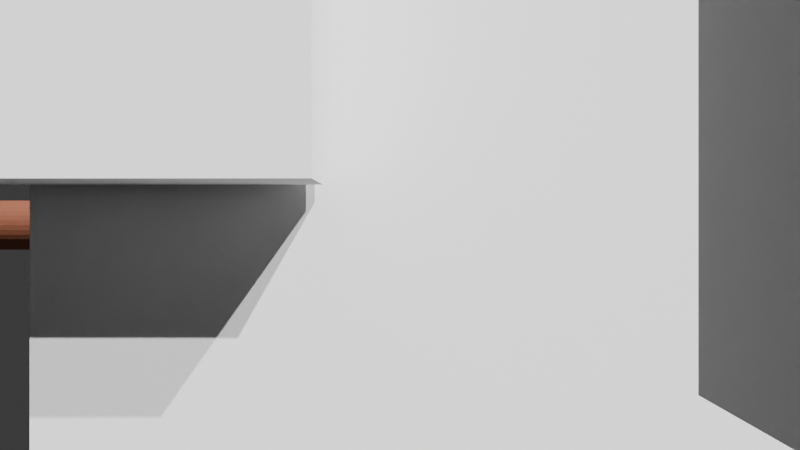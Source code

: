 # Source: scene.blend  (saved by Blender 5.1.30; exported with 4.5.12 LTS)
import bpy
from mathutils import Matrix  # noqa: F401  (used for matrix-valued properties, if any)

bpy.ops.wm.read_factory_settings(use_empty=True)
scene = bpy.context.scene
scene.name = 'Scene'

# ---- collections
col_collection = bpy.data.collections.new('Collection'); scene.collection.children.link(col_collection)

# ---- materials (node trees are filled in below, after node groups)
mat_mat_pipe_main = bpy.data.materials.new('Mat_Pipe_Main')
mat_mat_pipe_branch = bpy.data.materials.new('Mat_Pipe_Branch')

# ---- material node trees
mat_mat_pipe_main.use_nodes = True; mat_mat_pipe_main.node_tree.nodes.clear()
_N = mat_mat_pipe_main.node_tree.nodes; _L = mat_mat_pipe_main.node_tree.links
n0 = _N.new('ShaderNodeBsdfPrincipled'); n0.name = 'Principled BSDF'; n0.location = (-200, 100)
n0.inputs[0].default_value = (0.3, 0.1, 0.05, 1.0)
n0.inputs[1].default_value = 0.002856
n0.inputs[2].default_value = 0.7541
n1 = _N.new('ShaderNodeOutputMaterial'); n1.name = 'Material Output'; n1.location = (200, 100)
_L.new(n0.outputs[0], n1.inputs[0])
n1.is_active_output = True
mat_mat_pipe_branch.use_nodes = True; mat_mat_pipe_branch.node_tree.nodes.clear()
_N = mat_mat_pipe_branch.node_tree.nodes; _L = mat_mat_pipe_branch.node_tree.links
n0 = _N.new('ShaderNodeBsdfPrincipled'); n0.name = 'Principled BSDF'; n0.location = (-200, 100)
n0.inputs[2].default_value = 0.4218
n1 = _N.new('ShaderNodeOutputMaterial'); n1.name = 'Material Output'; n1.location = (200, 100)
_L.new(n0.outputs[0], n1.inputs[0])
n1.is_active_output = True

# ---- world
world_world = bpy.data.worlds.new('World'); scene.world = world_world
world_world.use_nodes = True; world_world.node_tree.nodes.clear()
_N = world_world.node_tree.nodes; _L = world_world.node_tree.links
n0 = _N.new('ShaderNodeOutputWorld'); n0.name = 'World Output'; n0.location = (200, 100)
n1 = _N.new('ShaderNodeBackground'); n1.name = 'Background'; n1.location = (-200, 100)
n1.inputs[0].default_value = (0.05088, 0.05088, 0.05088, 1.0)
_L.new(n1.outputs[0], n0.inputs[0])
n0.is_active_output = True
world_world.color = (0.05088, 0.05088, 0.05088)
world_world.sun_shadow_jitter_overblur = 0.0

# ---- cameras
cam_camera_001 = bpy.data.cameras.new('Camera.001')

# ---- lights
light_sun = bpy.data.lights.new('Sun', 'SUN')
light_sun.energy = 4.839
light_sun_001 = bpy.data.lights.new('Sun.001', 'SUN')
light_sun_001.energy = 4.739
light_point = bpy.data.lights.new('Point', 'POINT')
light_point.color = (0.9565, 0.9066, 0.9961)
light_point.energy = 488.3

# ---- meshes
me_cylinder = bpy.data.meshes.new('Cylinder')
me_cylinder.from_pydata([(0.0, 0.05542, -2.192), (0.0, 0.05542, 2.192), (0.01081, 0.05435, -2.192), (0.01081, 0.05435, 2.192), (0.02121, 0.0512, -2.192), (0.02121, 0.0512, 2.192), (0.03079, 0.04608, -2.192), (0.03079, 0.04608, 2.192), (0.03919, 0.03919, -2.192), (0.03919, 0.03919, 2.192), (0.04608, 0.03079, -2.192), (0.04608, 0.03079, 2.192), (0.0512, 0.02121, -2.192), (0.0512, 0.02121, 2.192), (0.05435, 0.01081, -2.192), (0.05435, 0.01081, 2.192), (0.05542, 0.0, -2.192), (0.05542, 0.0, 2.192), (0.05435, -0.01081, -2.192), (0.05435, -0.01081, 2.192), (0.0512, -0.02121, -2.192), (0.0512, -0.02121, 2.192), (0.04608, -0.03079, -2.192), (0.04608, -0.03079, 2.192), (0.03919, -0.03919, -2.192), (0.03919, -0.03919, 2.192), (0.03079, -0.04608, -2.192), (0.03079, -0.04608, 2.192), (0.02121, -0.0512, -2.192), (0.02121, -0.0512, 2.192), (0.01081, -0.05435, -2.192), (0.01081, -0.05435, 2.192), (0.0, -0.05542, -2.192), (0.0, -0.05542, 2.192), (-0.01081, -0.05435, -2.192), (-0.01081, -0.05435, 2.192), (-0.02121, -0.0512, -2.192), (-0.02121, -0.0512, 2.192), (-0.03079, -0.04608, -2.192), (-0.03079, -0.04608, 2.192), (-0.03919, -0.03919, -2.192), (-0.03919, -0.03919, 2.192), (-0.04608, -0.03079, -2.192), (-0.04608, -0.03079, 2.192), (-0.0512, -0.02121, -2.192), (-0.0512, -0.02121, 2.192), (-0.05435, -0.01081, -2.192), (-0.05435, -0.01081, 2.192), (-0.05542, 0.0, -2.192), (-0.05542, 0.0, 2.192), (-0.05435, 0.01081, -2.192), (-0.05435, 0.01081, 2.192), (-0.0512, 0.02121, -2.192), (-0.0512, 0.02121, 2.192), (-0.04608, 0.03079, -2.192), (-0.04608, 0.03079, 2.192), (-0.03919, 0.03919, -2.192), (-0.03919, 0.03919, 2.192), (-0.03079, 0.04608, -2.192), (-0.03079, 0.04608, 2.192), (-0.02121, 0.0512, -2.192), (-0.02121, 0.0512, 2.192), (-0.01081, 0.05435, -2.192), (-0.01081, 0.05435, 2.192)], [], [(0, 1, 3, 2), (2, 3, 5, 4), (4, 5, 7, 6), (6, 7, 9, 8), (8, 9, 11, 10), (10, 11, 13, 12), (12, 13, 15, 14), (14, 15, 17, 16), (16, 17, 19, 18), (18, 19, 21, 20), (20, 21, 23, 22), (22, 23, 25, 24), (24, 25, 27, 26), (26, 27, 29, 28), (28, 29, 31, 30), (30, 31, 33, 32), (32, 33, 35, 34), (34, 35, 37, 36), (36, 37, 39, 38), (38, 39, 41, 40), (40, 41, 43, 42), (42, 43, 45, 44), (44, 45, 47, 46), (46, 47, 49, 48), (48, 49, 51, 50), (50, 51, 53, 52), (52, 53, 55, 54), (54, 55, 57, 56), (56, 57, 59, 58), (58, 59, 61, 60), (3, 1, 63, 61, 59, 57, 55, 53, 51, 49, 47, 45, 43, 41, 39, 37, 35, 33, 31, 29, 27, 25, 23, 21, 19, 17, 15, 13, 11, 9, 7, 5), (60, 61, 63, 62), (62, 63, 1, 0), (0, 2, 4, 6, 8, 10, 12, 14, 16, 18, 20, 22, 24, 26, 28, 30, 32, 34, 36, 38, 40, 42, 44, 46, 48, 50, 52, 54, 56, 58, 60, 62)])
_uv = me_cylinder.uv_layers.new(name='UVMap')
_uv.uv.foreach_set('vector', [1.0, 0.5, 1.0, 1.0, 0.9688, 1.0, 0.9688, 0.5, 0.9688, 0.5, 0.9688, 1.0, 0.9375, 1.0, 0.9375, 0.5, 0.9375, 0.5, 0.9375, 1.0, 0.9062, 1.0, 0.9062, 0.5, 0.9062, 0.5, 0.9062, 1.0, 0.875, 1.0, 0.875, 0.5, 0.875, 0.5, 0.875, 1.0, 0.8438, 1.0, 0.8438, 0.5, 0.8438, 0.5, 0.8438, 1.0, 0.8125, 1.0, 0.8125, 0.5, 0.8125, 0.5, 0.8125, 1.0, 0.7812, 1.0, 0.7812, 0.5, 0.7812, 0.5, 0.7812, 1.0, 0.75, 1.0, 0.75, 0.5, 0.75, 0.5, 0.75, 1.0, 0.7188, 1.0, 0.7188, 0.5, 0.7188, 0.5, 0.7188, 1.0, 0.6875, 1.0, 0.6875, 0.5, 0.6875, 0.5, 0.6875, 1.0, 0.6562, 1.0, 0.6562, 0.5, 0.6562, 0.5, 0.6562, 1.0, 0.625, 1.0, 0.625, 0.5, 0.625, 0.5, 0.625, 1.0, 0.5938, 1.0, 0.5938, 0.5, 0.5938, 0.5, 0.5938, 1.0, 0.5625, 1.0, 0.5625, 0.5, 0.5625, 0.5, 0.5625, 1.0, 0.5312, 1.0, 0.5312, 0.5, 0.5312, 0.5, 0.5312, 1.0, 0.5, 1.0, 0.5, 0.5, 0.5, 0.5, 0.5, 1.0, 0.4688, 1.0, 0.4688, 0.5, 0.4688, 0.5, 0.4688, 1.0, 0.4375, 1.0, 0.4375, 0.5, 0.4375, 0.5, 0.4375, 1.0, 0.4062, 1.0, 0.4062, 0.5, 0.4062, 0.5, 0.4062, 1.0, 0.375, 1.0, 0.375, 0.5, 0.375, 0.5, 0.375, 1.0, 0.3438, 1.0, 0.3438, 0.5, 0.3438, 0.5, 0.3438, 1.0, 0.3125, 1.0, 0.3125, 0.5, 0.3125, 0.5, 0.3125, 1.0, 0.2812, 1.0, 0.2812, 0.5, 0.2812, 0.5, 0.2812, 1.0, 0.25, 1.0, 0.25, 0.5, 0.25, 0.5, 0.25, 1.0, 0.2188, 1.0, 0.2188, 0.5, 0.2188, 0.5, 0.2188, 1.0, 0.1875, 1.0, 0.1875, 0.5, 0.1875, 0.5, 0.1875, 1.0, 0.1562, 1.0, 0.1562, 0.5, 0.1562, 0.5, 0.1562, 1.0, 0.125, 1.0, 0.125, 0.5, 0.125, 0.5, 0.125, 1.0, 0.09375, 1.0, 0.09375, 0.5, 0.09375, 0.5, 0.09375, 1.0, 0.0625, 1.0, 0.0625, 0.5, 0.2968, 0.4854, 0.25, 0.49, 0.2032, 0.4854, 0.1582, 0.4717, 0.1167, 0.4496, 0.08029, 0.4197, 0.05045, 0.3833, 0.02827, 0.3418, 0.01461, 0.2968, 0.01, 0.25, 0.01461, 0.2032, 0.02827, 0.1582, 0.05045, 0.1167, 0.08029, 0.08029, 0.1167, 0.05045, 0.1582, 0.02827, 0.2032, 0.01461, 0.25, 0.01, 0.2968, 0.01461, 0.3418, 0.02827, 0.3833, 0.05045, 0.4197, 0.08029, 0.4496, 0.1167, 0.4717, 0.1582, 0.4854, 0.2032, 0.49, 0.25, 0.4854, 0.2968, 0.4717, 0.3418, 0.4496, 0.3833, 0.4197, 0.4197, 0.3833, 0.4496, 0.3418, 0.4717, 0.0625, 0.5, 0.0625, 1.0, 0.03125, 1.0, 0.03125, 0.5, 0.03125, 0.5, 0.03125, 1.0, 0.0, 1.0, 0.0, 0.5, 0.75, 0.49, 0.7968, 0.4854, 0.8418, 0.4717, 0.8833, 0.4496, 0.9197, 0.4197, 0.9496, 0.3833, 0.9717, 0.3418, 0.9854, 0.2968, 0.99, 0.25, 0.9854, 0.2032, 0.9717, 0.1582, 0.9496, 0.1167, 0.9197, 0.08029, 0.8833, 0.05045, 0.8418, 0.02827, 0.7968, 0.01461, 0.75, 0.01, 0.7032, 0.01461, 0.6582, 0.02827, 0.6167, 0.05045, 0.5803, 0.08029, 0.5504, 0.1167, 0.5283, 0.1582, 0.5146, 0.2032, 0.51, 0.25, 0.5146, 0.2968, 0.5283, 0.3418, 0.5504, 0.3833, 0.5803, 0.4197, 0.6167, 0.4496, 0.6582, 0.4717, 0.7032, 0.4854])
me_cylinder.materials.append(mat_mat_pipe_main)
me_cylinder.update()
me_cylinder_001 = bpy.data.meshes.new('Cylinder.001')
me_cylinder_001.from_pydata([(0.0, 0.03015, -2.283), (0.0, 0.03015, 2.283), (0.005883, 0.02958, -2.283), (0.005883, 0.02958, 2.283), (0.01154, 0.02786, -2.283), (0.01154, 0.02786, 2.283), (0.01675, 0.02507, -2.283), (0.01675, 0.02507, 2.283), (0.02132, 0.02132, -2.283), (0.02132, 0.02132, 2.283), (0.02507, 0.01675, -2.283), (0.02507, 0.01675, 2.283), (0.02786, 0.01154, -2.283), (0.02786, 0.01154, 2.283), (0.02958, 0.005883, -2.283), (0.02958, 0.005883, 2.283), (0.03015, 0.0, -2.283), (0.03015, 0.0, 2.283), (0.02958, -0.005883, -2.283), (0.02958, -0.005883, 2.283), (0.02786, -0.01154, -2.283), (0.02786, -0.01154, 2.283), (0.02507, -0.01675, -2.283), (0.02507, -0.01675, 2.283), (0.02132, -0.02132, -2.283), (0.02132, -0.02132, 2.283), (0.01675, -0.02507, -2.283), (0.01675, -0.02507, 2.283), (0.01154, -0.02786, -2.283), (0.01154, -0.02786, 2.283), (0.005883, -0.02958, -2.283), (0.005883, -0.02958, 2.283), (0.0, -0.03015, -2.283), (0.0, -0.03015, 2.283), (-0.005883, -0.02958, -2.283), (-0.005883, -0.02958, 2.283), (-0.01154, -0.02786, -2.283), (-0.01154, -0.02786, 2.283), (-0.01675, -0.02507, -2.283), (-0.01675, -0.02507, 2.283), (-0.02132, -0.02132, -2.283), (-0.02132, -0.02132, 2.283), (-0.02507, -0.01675, -2.283), (-0.02507, -0.01675, 2.283), (-0.02786, -0.01154, -2.283), (-0.02786, -0.01154, 2.283), (-0.02958, -0.005883, -2.283), (-0.02958, -0.005883, 2.283), (-0.03015, 0.0, -2.283), (-0.03015, 0.0, 2.283), (-0.02958, 0.005883, -2.283), (-0.02958, 0.005883, 2.283), (-0.02786, 0.01154, -2.283), (-0.02786, 0.01154, 2.283), (-0.02507, 0.01675, -2.283), (-0.02507, 0.01675, 2.283), (-0.02132, 0.02132, -2.283), (-0.02132, 0.02132, 2.283), (-0.01675, 0.02507, -2.283), (-0.01675, 0.02507, 2.283), (-0.01154, 0.02786, -2.283), (-0.01154, 0.02786, 2.283), (-0.005883, 0.02958, -2.283), (-0.005883, 0.02958, 2.283)], [], [(0, 1, 3, 2), (2, 3, 5, 4), (4, 5, 7, 6), (6, 7, 9, 8), (8, 9, 11, 10), (10, 11, 13, 12), (12, 13, 15, 14), (14, 15, 17, 16), (16, 17, 19, 18), (18, 19, 21, 20), (20, 21, 23, 22), (22, 23, 25, 24), (24, 25, 27, 26), (26, 27, 29, 28), (28, 29, 31, 30), (30, 31, 33, 32), (32, 33, 35, 34), (34, 35, 37, 36), (36, 37, 39, 38), (38, 39, 41, 40), (40, 41, 43, 42), (42, 43, 45, 44), (44, 45, 47, 46), (46, 47, 49, 48), (48, 49, 51, 50), (50, 51, 53, 52), (52, 53, 55, 54), (54, 55, 57, 56), (56, 57, 59, 58), (58, 59, 61, 60), (3, 1, 63, 61, 59, 57, 55, 53, 51, 49, 47, 45, 43, 41, 39, 37, 35, 33, 31, 29, 27, 25, 23, 21, 19, 17, 15, 13, 11, 9, 7, 5), (60, 61, 63, 62), (62, 63, 1, 0), (0, 2, 4, 6, 8, 10, 12, 14, 16, 18, 20, 22, 24, 26, 28, 30, 32, 34, 36, 38, 40, 42, 44, 46, 48, 50, 52, 54, 56, 58, 60, 62)])
_uv = me_cylinder_001.uv_layers.new(name='UVMap')
_uv.uv.foreach_set('vector', [1.0, 0.5, 1.0, 1.0, 0.9688, 1.0, 0.9688, 0.5, 0.9688, 0.5, 0.9688, 1.0, 0.9375, 1.0, 0.9375, 0.5, 0.9375, 0.5, 0.9375, 1.0, 0.9062, 1.0, 0.9062, 0.5, 0.9062, 0.5, 0.9062, 1.0, 0.875, 1.0, 0.875, 0.5, 0.875, 0.5, 0.875, 1.0, 0.8438, 1.0, 0.8438, 0.5, 0.8438, 0.5, 0.8438, 1.0, 0.8125, 1.0, 0.8125, 0.5, 0.8125, 0.5, 0.8125, 1.0, 0.7812, 1.0, 0.7812, 0.5, 0.7812, 0.5, 0.7812, 1.0, 0.75, 1.0, 0.75, 0.5, 0.75, 0.5, 0.75, 1.0, 0.7188, 1.0, 0.7188, 0.5, 0.7188, 0.5, 0.7188, 1.0, 0.6875, 1.0, 0.6875, 0.5, 0.6875, 0.5, 0.6875, 1.0, 0.6562, 1.0, 0.6562, 0.5, 0.6562, 0.5, 0.6562, 1.0, 0.625, 1.0, 0.625, 0.5, 0.625, 0.5, 0.625, 1.0, 0.5938, 1.0, 0.5938, 0.5, 0.5938, 0.5, 0.5938, 1.0, 0.5625, 1.0, 0.5625, 0.5, 0.5625, 0.5, 0.5625, 1.0, 0.5312, 1.0, 0.5312, 0.5, 0.5312, 0.5, 0.5312, 1.0, 0.5, 1.0, 0.5, 0.5, 0.5, 0.5, 0.5, 1.0, 0.4688, 1.0, 0.4688, 0.5, 0.4688, 0.5, 0.4688, 1.0, 0.4375, 1.0, 0.4375, 0.5, 0.4375, 0.5, 0.4375, 1.0, 0.4062, 1.0, 0.4062, 0.5, 0.4062, 0.5, 0.4062, 1.0, 0.375, 1.0, 0.375, 0.5, 0.375, 0.5, 0.375, 1.0, 0.3438, 1.0, 0.3438, 0.5, 0.3438, 0.5, 0.3438, 1.0, 0.3125, 1.0, 0.3125, 0.5, 0.3125, 0.5, 0.3125, 1.0, 0.2812, 1.0, 0.2812, 0.5, 0.2812, 0.5, 0.2812, 1.0, 0.25, 1.0, 0.25, 0.5, 0.25, 0.5, 0.25, 1.0, 0.2188, 1.0, 0.2188, 0.5, 0.2188, 0.5, 0.2188, 1.0, 0.1875, 1.0, 0.1875, 0.5, 0.1875, 0.5, 0.1875, 1.0, 0.1562, 1.0, 0.1562, 0.5, 0.1562, 0.5, 0.1562, 1.0, 0.125, 1.0, 0.125, 0.5, 0.125, 0.5, 0.125, 1.0, 0.09375, 1.0, 0.09375, 0.5, 0.09375, 0.5, 0.09375, 1.0, 0.0625, 1.0, 0.0625, 0.5, 0.2968, 0.4854, 0.25, 0.49, 0.2032, 0.4854, 0.1582, 0.4717, 0.1167, 0.4496, 0.08029, 0.4197, 0.05045, 0.3833, 0.02827, 0.3418, 0.01461, 0.2968, 0.01, 0.25, 0.01461, 0.2032, 0.02827, 0.1582, 0.05045, 0.1167, 0.08029, 0.08029, 0.1167, 0.05045, 0.1582, 0.02827, 0.2032, 0.01461, 0.25, 0.01, 0.2968, 0.01461, 0.3418, 0.02827, 0.3833, 0.05045, 0.4197, 0.08029, 0.4496, 0.1167, 0.4717, 0.1582, 0.4854, 0.2032, 0.49, 0.25, 0.4854, 0.2968, 0.4717, 0.3418, 0.4496, 0.3833, 0.4197, 0.4197, 0.3833, 0.4496, 0.3418, 0.4717, 0.0625, 0.5, 0.0625, 1.0, 0.03125, 1.0, 0.03125, 0.5, 0.03125, 0.5, 0.03125, 1.0, 0.0, 1.0, 0.0, 0.5, 0.75, 0.49, 0.7968, 0.4854, 0.8418, 0.4717, 0.8833, 0.4496, 0.9197, 0.4197, 0.9496, 0.3833, 0.9717, 0.3418, 0.9854, 0.2968, 0.99, 0.25, 0.9854, 0.2032, 0.9717, 0.1582, 0.9496, 0.1167, 0.9197, 0.08029, 0.8833, 0.05045, 0.8418, 0.02827, 0.7968, 0.01461, 0.75, 0.01, 0.7032, 0.01461, 0.6582, 0.02827, 0.6167, 0.05045, 0.5803, 0.08029, 0.5504, 0.1167, 0.5283, 0.1582, 0.5146, 0.2032, 0.51, 0.25, 0.5146, 0.2968, 0.5283, 0.3418, 0.5504, 0.3833, 0.5803, 0.4197, 0.6167, 0.4496, 0.6582, 0.4717, 0.7032, 0.4854])
me_cylinder_001.materials.append(mat_mat_pipe_branch)
me_cylinder_001.update()
me_cube_001 = bpy.data.meshes.new('Cube.001')
me_cube_001.from_pydata([(-0.5, -0.5, -0.5), (-0.5, -0.5, 0.5), (-0.5, 0.5, -0.5), (-0.5, 0.5, 0.5), (0.5, -0.5, -0.5), (0.5, -0.5, 0.5), (0.5, 0.5, -0.5), (0.5, 0.5, 0.5)], [], [(0, 1, 3, 2), (2, 3, 7, 6), (6, 7, 5, 4), (4, 5, 1, 0), (2, 6, 4, 0), (7, 3, 1, 5)])
_uv = me_cube_001.uv_layers.new(name='UVMap')
_uv.uv.foreach_set('vector', [0.375, 0.0, 0.625, 0.0, 0.625, 0.25, 0.375, 0.25, 0.375, 0.25, 0.625, 0.25, 0.625, 0.5, 0.375, 0.5, 0.375, 0.5, 0.625, 0.5, 0.625, 0.75, 0.375, 0.75, 0.375, 0.75, 0.625, 0.75, 0.625, 1.0, 0.375, 1.0, 0.125, 0.5, 0.375, 0.5, 0.375, 0.75, 0.125, 0.75, 0.625, 0.5, 0.875, 0.5, 0.875, 0.75, 0.625, 0.75])
me_cube_001.update()
me_cube_002 = bpy.data.meshes.new('Cube.002')
me_cube_002.from_pydata([(-0.2581, -0.2581, -0.2581), (-0.2581, -0.2581, 0.2581), (-0.2581, 0.2581, -0.2581), (-0.2581, 0.2581, 0.2581), (0.2581, -0.2581, -0.2581), (0.2581, -0.2581, 0.2581), (0.2581, 0.2581, -0.2581), (0.2581, 0.2581, 0.2581)], [], [(0, 1, 3, 2), (2, 3, 7, 6), (6, 7, 5, 4), (4, 5, 1, 0), (2, 6, 4, 0), (7, 3, 1, 5)])
_uv = me_cube_002.uv_layers.new(name='UVMap')
_uv.uv.foreach_set('vector', [0.375, 0.0, 0.625, 0.0, 0.625, 0.25, 0.375, 0.25, 0.375, 0.25, 0.625, 0.25, 0.625, 0.5, 0.375, 0.5, 0.375, 0.5, 0.625, 0.5, 0.625, 0.75, 0.375, 0.75, 0.375, 0.75, 0.625, 0.75, 0.625, 1.0, 0.375, 1.0, 0.125, 0.5, 0.375, 0.5, 0.375, 0.75, 0.125, 0.75, 0.625, 0.5, 0.875, 0.5, 0.875, 0.75, 0.625, 0.75])
me_cube_002.update()
me_cube_003 = bpy.data.meshes.new('Cube.003')
me_cube_003.from_pydata([(-0.729, -0.729, -0.729), (-0.729, -0.729, 0.729), (-0.729, 0.729, -0.729), (-0.729, 0.729, 0.729), (0.729, -0.729, -0.729), (0.729, -0.729, 0.729), (0.729, 0.729, -0.729), (0.729, 0.729, 0.729)], [], [(0, 1, 3, 2), (2, 3, 7, 6), (6, 7, 5, 4), (4, 5, 1, 0), (2, 6, 4, 0), (7, 3, 1, 5)])
_uv = me_cube_003.uv_layers.new(name='UVMap')
_uv.uv.foreach_set('vector', [0.375, 0.0, 0.625, 0.0, 0.625, 0.25, 0.375, 0.25, 0.375, 0.25, 0.625, 0.25, 0.625, 0.5, 0.375, 0.5, 0.375, 0.5, 0.625, 0.5, 0.625, 0.75, 0.375, 0.75, 0.375, 0.75, 0.625, 0.75, 0.625, 1.0, 0.375, 1.0, 0.125, 0.5, 0.375, 0.5, 0.375, 0.75, 0.125, 0.75, 0.625, 0.5, 0.875, 0.5, 0.875, 0.75, 0.625, 0.75])
me_cube_003.update()

# ---- objects
ob_camera = bpy.data.objects.new('Camera', cam_camera_001)
ob_pipe_main = bpy.data.objects.new('Pipe_Main', me_cylinder)
ob_pipe_branch = bpy.data.objects.new('Pipe_Branch', me_cylinder_001)
ob_occluder = bpy.data.objects.new('Occluder', me_cube_001)
ob_sun = bpy.data.objects.new('Sun', light_sun)
ob_sun_001 = bpy.data.objects.new('Sun.001', light_sun_001)
ob_point = bpy.data.objects.new('Point', light_point)
ob_occluder_0 = bpy.data.objects.new('Occluder_0', me_cube_002)
ob_occluder_1 = bpy.data.objects.new('Occluder_1', me_cube_003)

# ---- transforms, parenting, visibility, modifiers, constraints
ob_camera.location = (0.0, -2.5, 0.0)
ob_camera.rotation_euler = (1.571, 0.0, 0.0)
ob_pipe_main.location = (0.0, 0.0, 0.0)
ob_pipe_main.rotation_euler = (0.0, 1.571, 0.0)
ob_pipe_branch.location = (0.0, 2.283, 0.0)
ob_pipe_branch.rotation_euler = (1.571, 0.0, 0.0)
ob_occluder.location = (0.2, -0.8, 0.2)
ob_occluder.scale = (1.5, 0.1, 1.5)
ob_sun.location = (5.0, -5.0, 5.0)
ob_sun.rotation_euler = (0.7854, 0.0, 0.7854)
ob_sun_001.location = (4.984, -4.904, 10.0)
ob_sun_001.rotation_euler = (0.5608, 0.7222, -0.3244)
ob_point.location = (1.213, -0.4853, 4.891)
ob_occluder_0.location = (0.4075, -1.915, 0.1429)
ob_occluder_0.scale = (0.8463, 0.4624, 0.9712)
ob_occluder_1.location = (-0.4814, -0.9857, 0.3832)
ob_occluder_1.scale = (0.5066, 0.1485, 0.4442)

# ---- collection membership
scene.collection.objects.link(ob_camera)
col_collection.objects.link(ob_pipe_main)
col_collection.objects.link(ob_pipe_branch)
col_collection.objects.link(ob_occluder)
col_collection.objects.link(ob_sun)
col_collection.objects.link(ob_sun_001)
col_collection.objects.link(ob_point)
col_collection.objects.link(ob_occluder_0)
col_collection.objects.link(ob_occluder_1)

# ---- scene / render settings (as saved in the file)
scene.camera = ob_camera
scene.frame_start = 1; scene.frame_end = 250; scene.frame_set(1)
scene.render.engine = 'CYCLES'
scene.render.bake_bias = 0.0
scene.render.bake_samples = 0
scene.cycles.samples = 32
scene.cycles.sampling_pattern = 'TABULATED_SOBOL'
scene.eevee.use_volume_custom_range = False
bpy.context.view_layer.update()
